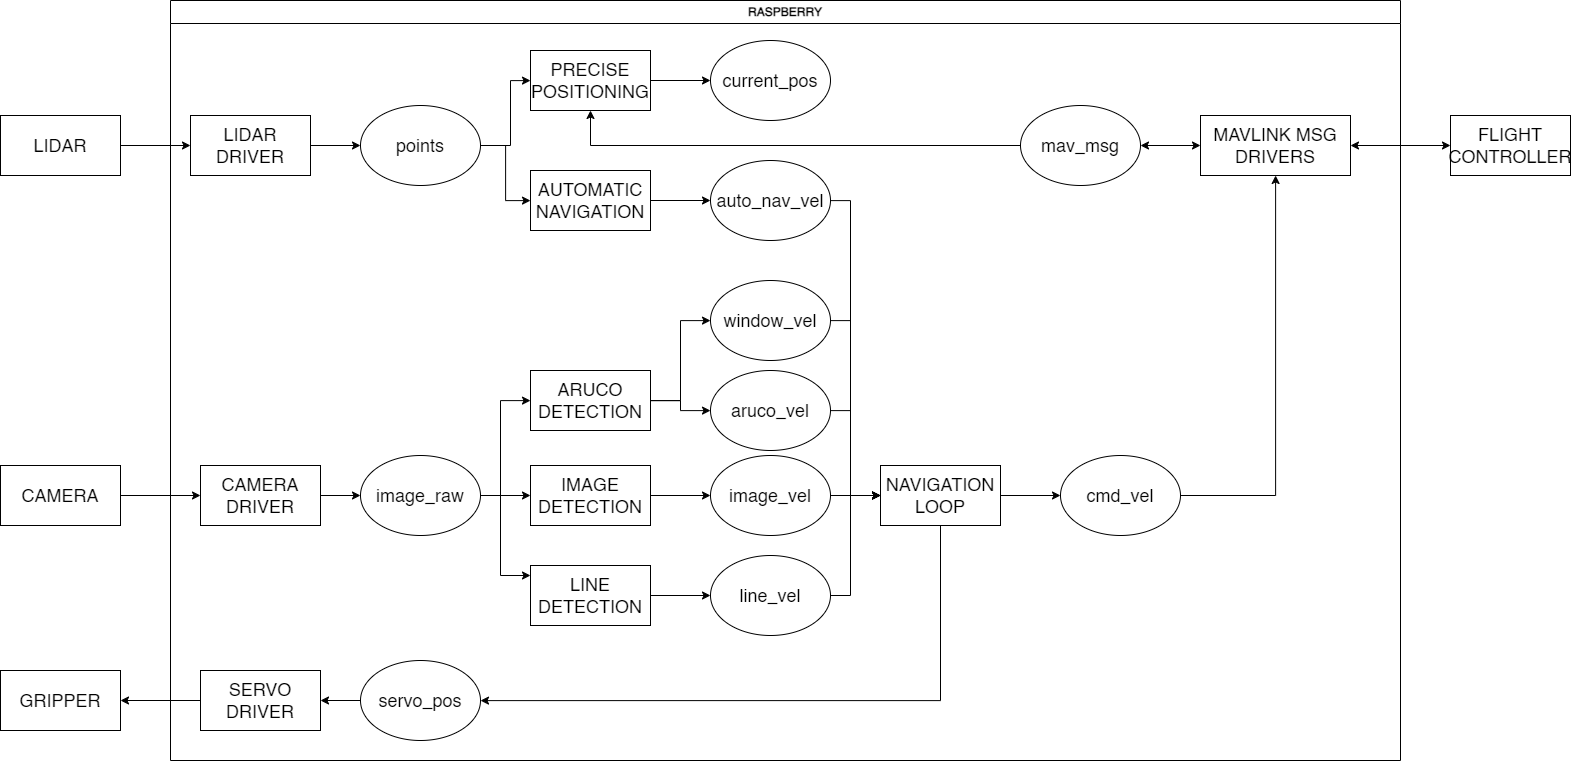

The diagram above was exported from draw.io. Its source (the exported page's mxGraphModel, read from the mxfile embedded in the PNG):
<mxGraphModel dx="2476" dy="1271" grid="1" gridSize="10" guides="1" tooltips="1" connect="1" arrows="1" fold="1" page="1" pageScale="1" pageWidth="850" pageHeight="1100" math="0" shadow="0">
  <root>
    <mxCell id="0" />
    <mxCell id="1" parent="0" />
    <mxCell id="o6VZL_QBVWnj5fEu_uwG-7" value="RASPBERRY" style="swimlane;whiteSpace=wrap;html=1;movable=1;resizable=1;rotatable=1;deletable=1;editable=1;locked=0;connectable=1;" parent="1" vertex="1">
      <mxGeometry x="250" y="60" width="1230" height="760" as="geometry" />
    </mxCell>
    <mxCell id="o6VZL_QBVWnj5fEu_uwG-21" style="edgeStyle=orthogonalEdgeStyle;rounded=0;orthogonalLoop=1;jettySize=auto;html=1;" parent="o6VZL_QBVWnj5fEu_uwG-7" source="o6VZL_QBVWnj5fEu_uwG-8" target="o6VZL_QBVWnj5fEu_uwG-15" edge="1">
      <mxGeometry relative="1" as="geometry" />
    </mxCell>
    <mxCell id="o6VZL_QBVWnj5fEu_uwG-8" value="LIDAR DRIVER" style="rounded=0;whiteSpace=wrap;html=1;fontSize=18;" parent="o6VZL_QBVWnj5fEu_uwG-7" vertex="1">
      <mxGeometry x="20" y="115" width="120" height="60" as="geometry" />
    </mxCell>
    <mxCell id="o6VZL_QBVWnj5fEu_uwG-32" style="edgeStyle=orthogonalEdgeStyle;rounded=0;orthogonalLoop=1;jettySize=auto;html=1;" parent="o6VZL_QBVWnj5fEu_uwG-7" source="o6VZL_QBVWnj5fEu_uwG-15" target="o6VZL_QBVWnj5fEu_uwG-27" edge="1">
      <mxGeometry relative="1" as="geometry">
        <Array as="points">
          <mxPoint x="340" y="145" />
          <mxPoint x="340" y="80" />
        </Array>
      </mxGeometry>
    </mxCell>
    <mxCell id="0PYQPBnco-dMHcLCZX4b-3" style="edgeStyle=orthogonalEdgeStyle;rounded=0;orthogonalLoop=1;jettySize=auto;html=1;" edge="1" parent="o6VZL_QBVWnj5fEu_uwG-7" source="o6VZL_QBVWnj5fEu_uwG-15" target="o6VZL_QBVWnj5fEu_uwG-23">
      <mxGeometry relative="1" as="geometry" />
    </mxCell>
    <mxCell id="o6VZL_QBVWnj5fEu_uwG-15" value="&lt;font&gt;points&lt;/font&gt;" style="ellipse;whiteSpace=wrap;html=1;fontSize=18;" parent="o6VZL_QBVWnj5fEu_uwG-7" vertex="1">
      <mxGeometry x="190" y="105" width="120" height="80" as="geometry" />
    </mxCell>
    <mxCell id="o6VZL_QBVWnj5fEu_uwG-58" style="edgeStyle=orthogonalEdgeStyle;rounded=0;orthogonalLoop=1;jettySize=auto;html=1;" parent="o6VZL_QBVWnj5fEu_uwG-7" source="o6VZL_QBVWnj5fEu_uwG-23" target="o6VZL_QBVWnj5fEu_uwG-57" edge="1">
      <mxGeometry relative="1" as="geometry" />
    </mxCell>
    <mxCell id="o6VZL_QBVWnj5fEu_uwG-23" value="AUTOMATIC NAVIGATION" style="rounded=0;whiteSpace=wrap;html=1;fontSize=18;" parent="o6VZL_QBVWnj5fEu_uwG-7" vertex="1">
      <mxGeometry x="360" y="170" width="120" height="60" as="geometry" />
    </mxCell>
    <mxCell id="o6VZL_QBVWnj5fEu_uwG-66" style="edgeStyle=orthogonalEdgeStyle;rounded=0;orthogonalLoop=1;jettySize=auto;html=1;" parent="o6VZL_QBVWnj5fEu_uwG-7" source="o6VZL_QBVWnj5fEu_uwG-27" target="o6VZL_QBVWnj5fEu_uwG-65" edge="1">
      <mxGeometry relative="1" as="geometry" />
    </mxCell>
    <mxCell id="o6VZL_QBVWnj5fEu_uwG-27" value="PRECISE POSITIONING" style="rounded=0;whiteSpace=wrap;html=1;fontSize=18;" parent="o6VZL_QBVWnj5fEu_uwG-7" vertex="1">
      <mxGeometry x="360" y="50" width="120" height="60" as="geometry" />
    </mxCell>
    <mxCell id="o6VZL_QBVWnj5fEu_uwG-28" value="MAVLINK MSG DRIVERS" style="rounded=0;whiteSpace=wrap;html=1;fontSize=18;" parent="o6VZL_QBVWnj5fEu_uwG-7" vertex="1">
      <mxGeometry x="1030" y="115" width="150" height="60" as="geometry" />
    </mxCell>
    <mxCell id="o6VZL_QBVWnj5fEu_uwG-35" style="edgeStyle=orthogonalEdgeStyle;rounded=0;orthogonalLoop=1;jettySize=auto;html=1;startArrow=classic;startFill=1;" parent="o6VZL_QBVWnj5fEu_uwG-7" source="o6VZL_QBVWnj5fEu_uwG-33" target="o6VZL_QBVWnj5fEu_uwG-28" edge="1">
      <mxGeometry relative="1" as="geometry" />
    </mxCell>
    <mxCell id="o6VZL_QBVWnj5fEu_uwG-36" style="edgeStyle=orthogonalEdgeStyle;rounded=0;orthogonalLoop=1;jettySize=auto;html=1;" parent="o6VZL_QBVWnj5fEu_uwG-7" source="o6VZL_QBVWnj5fEu_uwG-33" target="o6VZL_QBVWnj5fEu_uwG-27" edge="1">
      <mxGeometry relative="1" as="geometry">
        <Array as="points">
          <mxPoint x="420" y="145" />
        </Array>
      </mxGeometry>
    </mxCell>
    <mxCell id="o6VZL_QBVWnj5fEu_uwG-33" value="&lt;font&gt;mav_msg&lt;/font&gt;" style="ellipse;whiteSpace=wrap;html=1;fontSize=18;" parent="o6VZL_QBVWnj5fEu_uwG-7" vertex="1">
      <mxGeometry x="850" y="105" width="120" height="80" as="geometry" />
    </mxCell>
    <mxCell id="o6VZL_QBVWnj5fEu_uwG-50" style="edgeStyle=orthogonalEdgeStyle;rounded=0;orthogonalLoop=1;jettySize=auto;html=1;" parent="o6VZL_QBVWnj5fEu_uwG-7" source="o6VZL_QBVWnj5fEu_uwG-38" target="o6VZL_QBVWnj5fEu_uwG-47" edge="1">
      <mxGeometry relative="1" as="geometry">
        <Array as="points">
          <mxPoint x="510" y="400" />
          <mxPoint x="510" y="410" />
        </Array>
      </mxGeometry>
    </mxCell>
    <mxCell id="0PYQPBnco-dMHcLCZX4b-5" style="edgeStyle=orthogonalEdgeStyle;rounded=0;orthogonalLoop=1;jettySize=auto;html=1;" edge="1" parent="o6VZL_QBVWnj5fEu_uwG-7" source="o6VZL_QBVWnj5fEu_uwG-38" target="0PYQPBnco-dMHcLCZX4b-4">
      <mxGeometry relative="1" as="geometry">
        <Array as="points">
          <mxPoint x="510" y="400" />
          <mxPoint x="510" y="320" />
        </Array>
      </mxGeometry>
    </mxCell>
    <mxCell id="o6VZL_QBVWnj5fEu_uwG-38" value="ARUCO DETECTION" style="rounded=0;whiteSpace=wrap;html=1;fontSize=18;" parent="o6VZL_QBVWnj5fEu_uwG-7" vertex="1">
      <mxGeometry x="360" y="370" width="120" height="60" as="geometry" />
    </mxCell>
    <mxCell id="o6VZL_QBVWnj5fEu_uwG-51" style="edgeStyle=orthogonalEdgeStyle;rounded=0;orthogonalLoop=1;jettySize=auto;html=1;" parent="o6VZL_QBVWnj5fEu_uwG-7" source="o6VZL_QBVWnj5fEu_uwG-39" target="o6VZL_QBVWnj5fEu_uwG-48" edge="1">
      <mxGeometry relative="1" as="geometry" />
    </mxCell>
    <mxCell id="o6VZL_QBVWnj5fEu_uwG-39" value="IMAGE DETECTION" style="rounded=0;whiteSpace=wrap;html=1;fontSize=18;" parent="o6VZL_QBVWnj5fEu_uwG-7" vertex="1">
      <mxGeometry x="360" y="465" width="120" height="60" as="geometry" />
    </mxCell>
    <mxCell id="o6VZL_QBVWnj5fEu_uwG-52" style="edgeStyle=orthogonalEdgeStyle;rounded=0;orthogonalLoop=1;jettySize=auto;html=1;" parent="o6VZL_QBVWnj5fEu_uwG-7" source="o6VZL_QBVWnj5fEu_uwG-40" target="o6VZL_QBVWnj5fEu_uwG-49" edge="1">
      <mxGeometry relative="1" as="geometry" />
    </mxCell>
    <mxCell id="o6VZL_QBVWnj5fEu_uwG-40" value="LINE DETECTION" style="rounded=0;whiteSpace=wrap;html=1;fontSize=18;" parent="o6VZL_QBVWnj5fEu_uwG-7" vertex="1">
      <mxGeometry x="360" y="565" width="120" height="60" as="geometry" />
    </mxCell>
    <mxCell id="o6VZL_QBVWnj5fEu_uwG-10" value="SERVO DRIVER" style="rounded=0;whiteSpace=wrap;html=1;fontSize=18;" parent="o6VZL_QBVWnj5fEu_uwG-7" vertex="1">
      <mxGeometry x="30" y="670" width="120" height="60" as="geometry" />
    </mxCell>
    <mxCell id="o6VZL_QBVWnj5fEu_uwG-19" style="edgeStyle=orthogonalEdgeStyle;rounded=0;orthogonalLoop=1;jettySize=auto;html=1;" parent="o6VZL_QBVWnj5fEu_uwG-7" source="o6VZL_QBVWnj5fEu_uwG-17" target="o6VZL_QBVWnj5fEu_uwG-10" edge="1">
      <mxGeometry relative="1" as="geometry" />
    </mxCell>
    <mxCell id="o6VZL_QBVWnj5fEu_uwG-17" value="&lt;font&gt;servo_pos&lt;/font&gt;" style="ellipse;whiteSpace=wrap;html=1;fontSize=18;" parent="o6VZL_QBVWnj5fEu_uwG-7" vertex="1">
      <mxGeometry x="190" y="660" width="120" height="80" as="geometry" />
    </mxCell>
    <mxCell id="o6VZL_QBVWnj5fEu_uwG-22" style="edgeStyle=orthogonalEdgeStyle;rounded=0;orthogonalLoop=1;jettySize=auto;html=1;" parent="o6VZL_QBVWnj5fEu_uwG-7" source="o6VZL_QBVWnj5fEu_uwG-9" target="o6VZL_QBVWnj5fEu_uwG-16" edge="1">
      <mxGeometry relative="1" as="geometry" />
    </mxCell>
    <mxCell id="o6VZL_QBVWnj5fEu_uwG-9" value="CAMERA DRIVER" style="rounded=0;whiteSpace=wrap;html=1;fontSize=18;" parent="o6VZL_QBVWnj5fEu_uwG-7" vertex="1">
      <mxGeometry x="30" y="465" width="120" height="60" as="geometry" />
    </mxCell>
    <mxCell id="o6VZL_QBVWnj5fEu_uwG-44" style="edgeStyle=orthogonalEdgeStyle;rounded=0;orthogonalLoop=1;jettySize=auto;html=1;" parent="o6VZL_QBVWnj5fEu_uwG-7" source="o6VZL_QBVWnj5fEu_uwG-16" target="o6VZL_QBVWnj5fEu_uwG-38" edge="1">
      <mxGeometry relative="1" as="geometry">
        <Array as="points">
          <mxPoint x="330" y="495" />
          <mxPoint x="330" y="400" />
        </Array>
      </mxGeometry>
    </mxCell>
    <mxCell id="o6VZL_QBVWnj5fEu_uwG-45" style="edgeStyle=orthogonalEdgeStyle;rounded=0;orthogonalLoop=1;jettySize=auto;html=1;" parent="o6VZL_QBVWnj5fEu_uwG-7" source="o6VZL_QBVWnj5fEu_uwG-16" target="o6VZL_QBVWnj5fEu_uwG-39" edge="1">
      <mxGeometry relative="1" as="geometry" />
    </mxCell>
    <mxCell id="o6VZL_QBVWnj5fEu_uwG-46" style="edgeStyle=orthogonalEdgeStyle;rounded=0;orthogonalLoop=1;jettySize=auto;html=1;" parent="o6VZL_QBVWnj5fEu_uwG-7" source="o6VZL_QBVWnj5fEu_uwG-16" target="o6VZL_QBVWnj5fEu_uwG-40" edge="1">
      <mxGeometry relative="1" as="geometry">
        <Array as="points">
          <mxPoint x="330" y="495" />
          <mxPoint x="330" y="575" />
        </Array>
      </mxGeometry>
    </mxCell>
    <mxCell id="o6VZL_QBVWnj5fEu_uwG-16" value="&lt;font&gt;image_raw&lt;/font&gt;" style="ellipse;whiteSpace=wrap;html=1;fontSize=18;" parent="o6VZL_QBVWnj5fEu_uwG-7" vertex="1">
      <mxGeometry x="190" y="455" width="120" height="80" as="geometry" />
    </mxCell>
    <mxCell id="0PYQPBnco-dMHcLCZX4b-6" style="edgeStyle=orthogonalEdgeStyle;rounded=0;orthogonalLoop=1;jettySize=auto;html=1;" edge="1" parent="o6VZL_QBVWnj5fEu_uwG-7" source="o6VZL_QBVWnj5fEu_uwG-47" target="o6VZL_QBVWnj5fEu_uwG-53">
      <mxGeometry relative="1" as="geometry">
        <Array as="points">
          <mxPoint x="680" y="410" />
          <mxPoint x="680" y="495" />
        </Array>
      </mxGeometry>
    </mxCell>
    <mxCell id="o6VZL_QBVWnj5fEu_uwG-47" value="&lt;font&gt;aruco_vel&lt;/font&gt;" style="ellipse;whiteSpace=wrap;html=1;fontSize=18;" parent="o6VZL_QBVWnj5fEu_uwG-7" vertex="1">
      <mxGeometry x="540" y="370" width="120" height="80" as="geometry" />
    </mxCell>
    <mxCell id="o6VZL_QBVWnj5fEu_uwG-54" style="edgeStyle=orthogonalEdgeStyle;rounded=0;orthogonalLoop=1;jettySize=auto;html=1;" parent="o6VZL_QBVWnj5fEu_uwG-7" source="o6VZL_QBVWnj5fEu_uwG-48" target="o6VZL_QBVWnj5fEu_uwG-53" edge="1">
      <mxGeometry relative="1" as="geometry" />
    </mxCell>
    <mxCell id="o6VZL_QBVWnj5fEu_uwG-48" value="&lt;font&gt;image_vel&lt;/font&gt;" style="ellipse;whiteSpace=wrap;html=1;fontSize=18;" parent="o6VZL_QBVWnj5fEu_uwG-7" vertex="1">
      <mxGeometry x="540" y="455" width="120" height="80" as="geometry" />
    </mxCell>
    <mxCell id="o6VZL_QBVWnj5fEu_uwG-56" style="edgeStyle=orthogonalEdgeStyle;rounded=0;orthogonalLoop=1;jettySize=auto;html=1;" parent="o6VZL_QBVWnj5fEu_uwG-7" source="o6VZL_QBVWnj5fEu_uwG-49" target="o6VZL_QBVWnj5fEu_uwG-53" edge="1">
      <mxGeometry relative="1" as="geometry">
        <Array as="points">
          <mxPoint x="680" y="595" />
          <mxPoint x="680" y="495" />
        </Array>
      </mxGeometry>
    </mxCell>
    <mxCell id="o6VZL_QBVWnj5fEu_uwG-49" value="&lt;font&gt;line_vel&lt;/font&gt;" style="ellipse;whiteSpace=wrap;html=1;fontSize=18;" parent="o6VZL_QBVWnj5fEu_uwG-7" vertex="1">
      <mxGeometry x="540" y="555" width="120" height="80" as="geometry" />
    </mxCell>
    <mxCell id="o6VZL_QBVWnj5fEu_uwG-61" style="edgeStyle=orthogonalEdgeStyle;rounded=0;orthogonalLoop=1;jettySize=auto;html=1;" parent="o6VZL_QBVWnj5fEu_uwG-7" source="o6VZL_QBVWnj5fEu_uwG-53" target="o6VZL_QBVWnj5fEu_uwG-60" edge="1">
      <mxGeometry relative="1" as="geometry" />
    </mxCell>
    <mxCell id="0PYQPBnco-dMHcLCZX4b-2" style="edgeStyle=orthogonalEdgeStyle;rounded=0;orthogonalLoop=1;jettySize=auto;html=1;" edge="1" parent="o6VZL_QBVWnj5fEu_uwG-7" source="o6VZL_QBVWnj5fEu_uwG-53" target="o6VZL_QBVWnj5fEu_uwG-17">
      <mxGeometry relative="1" as="geometry">
        <Array as="points">
          <mxPoint x="770" y="700" />
        </Array>
      </mxGeometry>
    </mxCell>
    <mxCell id="o6VZL_QBVWnj5fEu_uwG-53" value="NAVIGATION LOOP" style="rounded=0;whiteSpace=wrap;html=1;fontSize=18;" parent="o6VZL_QBVWnj5fEu_uwG-7" vertex="1">
      <mxGeometry x="710" y="465" width="120" height="60" as="geometry" />
    </mxCell>
    <mxCell id="0PYQPBnco-dMHcLCZX4b-9" style="edgeStyle=orthogonalEdgeStyle;rounded=0;orthogonalLoop=1;jettySize=auto;html=1;" edge="1" parent="o6VZL_QBVWnj5fEu_uwG-7" source="o6VZL_QBVWnj5fEu_uwG-57" target="o6VZL_QBVWnj5fEu_uwG-53">
      <mxGeometry relative="1" as="geometry">
        <Array as="points">
          <mxPoint x="680" y="200" />
          <mxPoint x="680" y="495" />
        </Array>
      </mxGeometry>
    </mxCell>
    <mxCell id="o6VZL_QBVWnj5fEu_uwG-57" value="auto_nav_vel" style="ellipse;whiteSpace=wrap;html=1;fontSize=18;" parent="o6VZL_QBVWnj5fEu_uwG-7" vertex="1">
      <mxGeometry x="540" y="160" width="120" height="80" as="geometry" />
    </mxCell>
    <mxCell id="o6VZL_QBVWnj5fEu_uwG-62" style="edgeStyle=orthogonalEdgeStyle;rounded=0;orthogonalLoop=1;jettySize=auto;html=1;" parent="o6VZL_QBVWnj5fEu_uwG-7" source="o6VZL_QBVWnj5fEu_uwG-60" target="o6VZL_QBVWnj5fEu_uwG-28" edge="1">
      <mxGeometry relative="1" as="geometry" />
    </mxCell>
    <mxCell id="o6VZL_QBVWnj5fEu_uwG-60" value="cmd_vel" style="ellipse;whiteSpace=wrap;html=1;fontSize=18;" parent="o6VZL_QBVWnj5fEu_uwG-7" vertex="1">
      <mxGeometry x="890" y="455" width="120" height="80" as="geometry" />
    </mxCell>
    <mxCell id="o6VZL_QBVWnj5fEu_uwG-65" value="&lt;font&gt;current_pos&lt;/font&gt;" style="ellipse;whiteSpace=wrap;html=1;fontSize=18;" parent="o6VZL_QBVWnj5fEu_uwG-7" vertex="1">
      <mxGeometry x="540" y="40" width="120" height="80" as="geometry" />
    </mxCell>
    <mxCell id="0PYQPBnco-dMHcLCZX4b-7" style="edgeStyle=orthogonalEdgeStyle;rounded=0;orthogonalLoop=1;jettySize=auto;html=1;" edge="1" parent="o6VZL_QBVWnj5fEu_uwG-7" source="0PYQPBnco-dMHcLCZX4b-4" target="o6VZL_QBVWnj5fEu_uwG-53">
      <mxGeometry relative="1" as="geometry">
        <Array as="points">
          <mxPoint x="680" y="320" />
          <mxPoint x="680" y="495" />
        </Array>
      </mxGeometry>
    </mxCell>
    <mxCell id="0PYQPBnco-dMHcLCZX4b-4" value="&lt;font&gt;window_vel&lt;/font&gt;" style="ellipse;whiteSpace=wrap;html=1;fontSize=18;" vertex="1" parent="o6VZL_QBVWnj5fEu_uwG-7">
      <mxGeometry x="540" y="280" width="120" height="80" as="geometry" />
    </mxCell>
    <mxCell id="o6VZL_QBVWnj5fEu_uwG-11" style="edgeStyle=orthogonalEdgeStyle;rounded=0;orthogonalLoop=1;jettySize=auto;html=1;" parent="1" source="o6VZL_QBVWnj5fEu_uwG-2" target="o6VZL_QBVWnj5fEu_uwG-8" edge="1">
      <mxGeometry relative="1" as="geometry" />
    </mxCell>
    <mxCell id="o6VZL_QBVWnj5fEu_uwG-2" value="LIDAR" style="rounded=0;whiteSpace=wrap;html=1;fontSize=18;" parent="1" vertex="1">
      <mxGeometry x="80" y="175" width="120" height="60" as="geometry" />
    </mxCell>
    <mxCell id="o6VZL_QBVWnj5fEu_uwG-6" value="FLIGHT CONTROLLER" style="rounded=0;whiteSpace=wrap;html=1;fontSize=18;" parent="1" vertex="1">
      <mxGeometry x="1530" y="175" width="120" height="60" as="geometry" />
    </mxCell>
    <mxCell id="o6VZL_QBVWnj5fEu_uwG-29" style="edgeStyle=orthogonalEdgeStyle;rounded=0;orthogonalLoop=1;jettySize=auto;html=1;startArrow=classic;startFill=1;" parent="1" source="o6VZL_QBVWnj5fEu_uwG-28" target="o6VZL_QBVWnj5fEu_uwG-6" edge="1">
      <mxGeometry relative="1" as="geometry" />
    </mxCell>
    <mxCell id="o6VZL_QBVWnj5fEu_uwG-3" value="CAMERA" style="rounded=0;whiteSpace=wrap;html=1;fontSize=18;" parent="1" vertex="1">
      <mxGeometry x="80" y="525" width="120" height="60" as="geometry" />
    </mxCell>
    <mxCell id="o6VZL_QBVWnj5fEu_uwG-12" style="edgeStyle=orthogonalEdgeStyle;rounded=0;orthogonalLoop=1;jettySize=auto;html=1;" parent="1" source="o6VZL_QBVWnj5fEu_uwG-3" target="o6VZL_QBVWnj5fEu_uwG-9" edge="1">
      <mxGeometry relative="1" as="geometry" />
    </mxCell>
    <mxCell id="o6VZL_QBVWnj5fEu_uwG-4" value="GRIPPER" style="rounded=0;whiteSpace=wrap;html=1;fontSize=18;" parent="1" vertex="1">
      <mxGeometry x="80" y="730" width="120" height="60" as="geometry" />
    </mxCell>
    <mxCell id="o6VZL_QBVWnj5fEu_uwG-20" style="edgeStyle=orthogonalEdgeStyle;rounded=0;orthogonalLoop=1;jettySize=auto;html=1;" parent="1" source="o6VZL_QBVWnj5fEu_uwG-10" target="o6VZL_QBVWnj5fEu_uwG-4" edge="1">
      <mxGeometry relative="1" as="geometry" />
    </mxCell>
  </root>
</mxGraphModel>